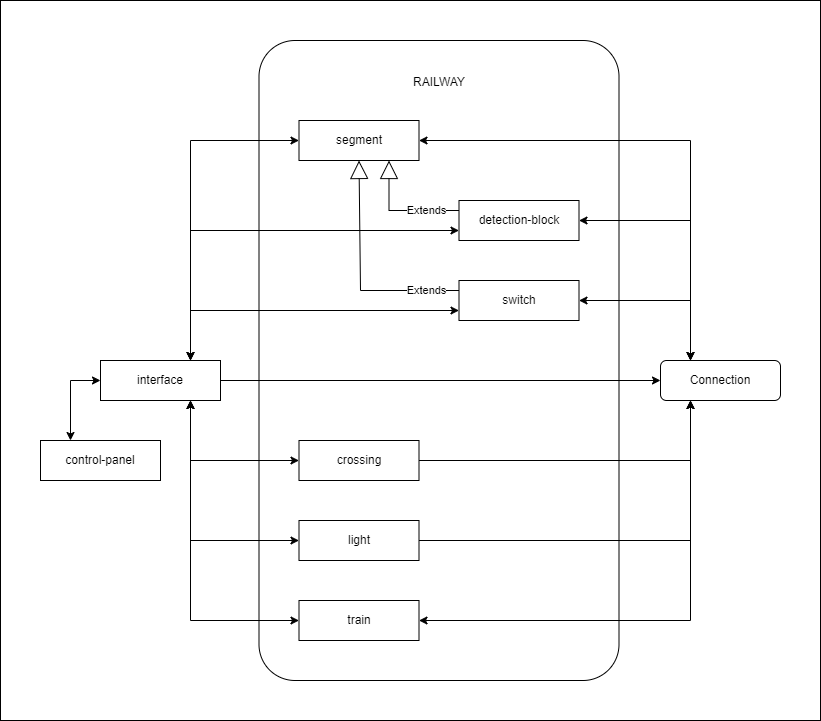

The diagram above was exported from draw.io. Its source (the exported page's mxGraphModel, read from the mxfile embedded in the PNG):
<mxGraphModel dx="1434" dy="854" grid="1" gridSize="10" guides="1" tooltips="1" connect="1" arrows="1" fold="1" page="1" pageScale="1" pageWidth="827" pageHeight="1169" math="0" shadow="0">
  <root>
    <mxCell id="0" />
    <mxCell id="1" parent="0" />
    <mxCell id="ukBYVvb6VeLYnfk-ibtZ-31" value="" style="rounded=0;whiteSpace=wrap;html=1;" parent="1" vertex="1">
      <mxGeometry width="820" height="720" as="geometry" />
    </mxCell>
    <mxCell id="ukBYVvb6VeLYnfk-ibtZ-1" value="interface" style="rounded=0;whiteSpace=wrap;html=1;" parent="1" vertex="1">
      <mxGeometry x="100" y="360" width="120" height="40" as="geometry" />
    </mxCell>
    <mxCell id="ukBYVvb6VeLYnfk-ibtZ-2" value="" style="rounded=1;whiteSpace=wrap;html=1;arcSize=10;" parent="1" vertex="1">
      <mxGeometry x="258.5" y="40" width="360" height="640" as="geometry" />
    </mxCell>
    <mxCell id="ukBYVvb6VeLYnfk-ibtZ-3" value="segment" style="rounded=0;whiteSpace=wrap;html=1;" parent="1" vertex="1">
      <mxGeometry x="298.5" y="120" width="120" height="40" as="geometry" />
    </mxCell>
    <mxCell id="ukBYVvb6VeLYnfk-ibtZ-4" value="detection-block" style="rounded=0;whiteSpace=wrap;html=1;" parent="1" vertex="1">
      <mxGeometry x="458.5" y="200" width="120" height="40" as="geometry" />
    </mxCell>
    <mxCell id="ukBYVvb6VeLYnfk-ibtZ-5" value="switch" style="rounded=0;whiteSpace=wrap;html=1;" parent="1" vertex="1">
      <mxGeometry x="458.5" y="280" width="120" height="40" as="geometry" />
    </mxCell>
    <mxCell id="ukBYVvb6VeLYnfk-ibtZ-6" value="crossing" style="rounded=0;whiteSpace=wrap;html=1;" parent="1" vertex="1">
      <mxGeometry x="298.5" y="440" width="120" height="40" as="geometry" />
    </mxCell>
    <mxCell id="ukBYVvb6VeLYnfk-ibtZ-7" value="light" style="rounded=0;whiteSpace=wrap;html=1;" parent="1" vertex="1">
      <mxGeometry x="298.5" y="520" width="120" height="40" as="geometry" />
    </mxCell>
    <mxCell id="ukBYVvb6VeLYnfk-ibtZ-8" value="train" style="rounded=0;whiteSpace=wrap;html=1;" parent="1" vertex="1">
      <mxGeometry x="298.5" y="600" width="120" height="40" as="geometry" />
    </mxCell>
    <mxCell id="ukBYVvb6VeLYnfk-ibtZ-9" value="Connection" style="rounded=1;whiteSpace=wrap;html=1;" parent="1" vertex="1">
      <mxGeometry x="660" y="360" width="120" height="40" as="geometry" />
    </mxCell>
    <mxCell id="ukBYVvb6VeLYnfk-ibtZ-13" value="" style="endArrow=classic;startArrow=classic;html=1;rounded=0;entryX=0.25;entryY=0;entryDx=0;entryDy=0;" parent="1" source="ukBYVvb6VeLYnfk-ibtZ-3" target="ukBYVvb6VeLYnfk-ibtZ-9" edge="1">
      <mxGeometry width="50" height="50" relative="1" as="geometry">
        <mxPoint x="290" y="320" as="sourcePoint" />
        <mxPoint x="340" y="270" as="targetPoint" />
        <Array as="points">
          <mxPoint x="690" y="140" />
        </Array>
      </mxGeometry>
    </mxCell>
    <mxCell id="ukBYVvb6VeLYnfk-ibtZ-14" value="" style="endArrow=classic;startArrow=classic;html=1;rounded=0;entryX=0.25;entryY=0;entryDx=0;entryDy=0;" parent="1" source="ukBYVvb6VeLYnfk-ibtZ-4" target="ukBYVvb6VeLYnfk-ibtZ-9" edge="1">
      <mxGeometry width="50" height="50" relative="1" as="geometry">
        <mxPoint x="290" y="320" as="sourcePoint" />
        <mxPoint x="700" y="360" as="targetPoint" />
        <Array as="points">
          <mxPoint x="690" y="220" />
        </Array>
      </mxGeometry>
    </mxCell>
    <mxCell id="ukBYVvb6VeLYnfk-ibtZ-15" value="" style="endArrow=classic;startArrow=classic;html=1;rounded=0;entryX=0.25;entryY=0;entryDx=0;entryDy=0;" parent="1" source="ukBYVvb6VeLYnfk-ibtZ-5" target="ukBYVvb6VeLYnfk-ibtZ-9" edge="1">
      <mxGeometry width="50" height="50" relative="1" as="geometry">
        <mxPoint x="290" y="320" as="sourcePoint" />
        <mxPoint x="340" y="270" as="targetPoint" />
        <Array as="points">
          <mxPoint x="690" y="300" />
        </Array>
      </mxGeometry>
    </mxCell>
    <mxCell id="ukBYVvb6VeLYnfk-ibtZ-18" value="" style="endArrow=classic;startArrow=classic;html=1;rounded=0;exitX=1;exitY=0.5;exitDx=0;exitDy=0;entryX=0.25;entryY=1;entryDx=0;entryDy=0;" parent="1" source="ukBYVvb6VeLYnfk-ibtZ-8" target="ukBYVvb6VeLYnfk-ibtZ-9" edge="1">
      <mxGeometry width="50" height="50" relative="1" as="geometry">
        <mxPoint x="290" y="320" as="sourcePoint" />
        <mxPoint x="340" y="270" as="targetPoint" />
        <Array as="points">
          <mxPoint x="690" y="620" />
        </Array>
      </mxGeometry>
    </mxCell>
    <mxCell id="ukBYVvb6VeLYnfk-ibtZ-19" value="" style="endArrow=classic;startArrow=classic;html=1;rounded=0;exitX=0.75;exitY=0;exitDx=0;exitDy=0;" parent="1" source="ukBYVvb6VeLYnfk-ibtZ-1" target="ukBYVvb6VeLYnfk-ibtZ-3" edge="1">
      <mxGeometry width="50" height="50" relative="1" as="geometry">
        <mxPoint x="145" y="480" as="sourcePoint" />
        <mxPoint x="365" y="440" as="targetPoint" />
        <Array as="points">
          <mxPoint x="190" y="140" />
        </Array>
      </mxGeometry>
    </mxCell>
    <mxCell id="ukBYVvb6VeLYnfk-ibtZ-20" value="" style="endArrow=classic;html=1;rounded=0;" parent="1" source="ukBYVvb6VeLYnfk-ibtZ-1" target="ukBYVvb6VeLYnfk-ibtZ-9" edge="1">
      <mxGeometry width="50" height="50" relative="1" as="geometry">
        <mxPoint x="290" y="510" as="sourcePoint" />
        <mxPoint x="340" y="460" as="targetPoint" />
      </mxGeometry>
    </mxCell>
    <mxCell id="ukBYVvb6VeLYnfk-ibtZ-21" value="" style="endArrow=classic;startArrow=classic;html=1;rounded=0;entryX=0;entryY=0.75;entryDx=0;entryDy=0;exitX=0.75;exitY=0;exitDx=0;exitDy=0;" parent="1" source="ukBYVvb6VeLYnfk-ibtZ-1" target="ukBYVvb6VeLYnfk-ibtZ-5" edge="1">
      <mxGeometry width="50" height="50" relative="1" as="geometry">
        <mxPoint x="125" y="360" as="sourcePoint" />
        <mxPoint x="175" y="290" as="targetPoint" />
        <Array as="points">
          <mxPoint x="190" y="310" />
        </Array>
      </mxGeometry>
    </mxCell>
    <mxCell id="ukBYVvb6VeLYnfk-ibtZ-22" value="" style="endArrow=classic;startArrow=classic;html=1;rounded=0;entryX=0;entryY=0.75;entryDx=0;entryDy=0;exitX=0.75;exitY=0;exitDx=0;exitDy=0;" parent="1" source="ukBYVvb6VeLYnfk-ibtZ-1" target="ukBYVvb6VeLYnfk-ibtZ-4" edge="1">
      <mxGeometry width="50" height="50" relative="1" as="geometry">
        <mxPoint x="315" y="410" as="sourcePoint" />
        <mxPoint x="185" y="250" as="targetPoint" />
        <Array as="points">
          <mxPoint x="190" y="230" />
        </Array>
      </mxGeometry>
    </mxCell>
    <mxCell id="ukBYVvb6VeLYnfk-ibtZ-23" value="" style="endArrow=classic;startArrow=classic;html=1;rounded=0;exitX=0.75;exitY=1;exitDx=0;exitDy=0;" parent="1" source="ukBYVvb6VeLYnfk-ibtZ-1" target="ukBYVvb6VeLYnfk-ibtZ-6" edge="1">
      <mxGeometry width="50" height="50" relative="1" as="geometry">
        <mxPoint x="315" y="410" as="sourcePoint" />
        <mxPoint x="365" y="360" as="targetPoint" />
        <Array as="points">
          <mxPoint x="190" y="460" />
        </Array>
      </mxGeometry>
    </mxCell>
    <mxCell id="ukBYVvb6VeLYnfk-ibtZ-24" value="" style="endArrow=classic;startArrow=classic;html=1;rounded=0;exitX=0.75;exitY=1;exitDx=0;exitDy=0;" parent="1" source="ukBYVvb6VeLYnfk-ibtZ-1" target="ukBYVvb6VeLYnfk-ibtZ-7" edge="1">
      <mxGeometry width="50" height="50" relative="1" as="geometry">
        <mxPoint x="315" y="410" as="sourcePoint" />
        <mxPoint x="365" y="360" as="targetPoint" />
        <Array as="points">
          <mxPoint x="190" y="540" />
        </Array>
      </mxGeometry>
    </mxCell>
    <mxCell id="ukBYVvb6VeLYnfk-ibtZ-25" value="" style="endArrow=classic;startArrow=classic;html=1;rounded=0;exitX=0.75;exitY=1;exitDx=0;exitDy=0;" parent="1" source="ukBYVvb6VeLYnfk-ibtZ-1" target="ukBYVvb6VeLYnfk-ibtZ-8" edge="1">
      <mxGeometry width="50" height="50" relative="1" as="geometry">
        <mxPoint x="315" y="410" as="sourcePoint" />
        <mxPoint x="365" y="360" as="targetPoint" />
        <Array as="points">
          <mxPoint x="190" y="620" />
        </Array>
      </mxGeometry>
    </mxCell>
    <mxCell id="ukBYVvb6VeLYnfk-ibtZ-26" value="Extends" style="endArrow=block;endSize=16;endFill=0;html=1;rounded=0;exitX=0;exitY=0.25;exitDx=0;exitDy=0;entryX=0.5;entryY=1;entryDx=0;entryDy=0;" parent="1" source="ukBYVvb6VeLYnfk-ibtZ-5" target="ukBYVvb6VeLYnfk-ibtZ-3" edge="1">
      <mxGeometry x="-0.7131" width="160" relative="1" as="geometry">
        <mxPoint x="468.5" y="279.9999999999999" as="sourcePoint" />
        <mxPoint x="338.5" y="160" as="targetPoint" />
        <Array as="points">
          <mxPoint x="360" y="290" />
        </Array>
        <mxPoint as="offset" />
      </mxGeometry>
    </mxCell>
    <mxCell id="ukBYVvb6VeLYnfk-ibtZ-27" value="Extends" style="endArrow=block;endSize=16;endFill=0;html=1;rounded=0;exitX=0;exitY=0.25;exitDx=0;exitDy=0;entryX=0.75;entryY=1;entryDx=0;entryDy=0;" parent="1" source="ukBYVvb6VeLYnfk-ibtZ-4" target="ukBYVvb6VeLYnfk-ibtZ-3" edge="1">
      <mxGeometry x="-0.4417" width="160" relative="1" as="geometry">
        <mxPoint x="289.5" y="380" as="sourcePoint" />
        <mxPoint x="399.5" y="160" as="targetPoint" />
        <Array as="points">
          <mxPoint x="388.5" y="210" />
        </Array>
        <mxPoint as="offset" />
      </mxGeometry>
    </mxCell>
    <mxCell id="ukBYVvb6VeLYnfk-ibtZ-28" value="RAILWAY" style="text;html=1;align=center;verticalAlign=middle;whiteSpace=wrap;rounded=0;" parent="1" vertex="1">
      <mxGeometry x="408.5" y="67" width="60" height="30" as="geometry" />
    </mxCell>
    <mxCell id="ukBYVvb6VeLYnfk-ibtZ-29" value="" style="endArrow=classic;html=1;rounded=0;entryX=0.25;entryY=1;entryDx=0;entryDy=0;" parent="1" source="ukBYVvb6VeLYnfk-ibtZ-6" target="ukBYVvb6VeLYnfk-ibtZ-9" edge="1">
      <mxGeometry width="50" height="50" relative="1" as="geometry">
        <mxPoint x="170" y="370" as="sourcePoint" />
        <mxPoint x="670" y="370" as="targetPoint" />
        <Array as="points">
          <mxPoint x="690" y="460" />
        </Array>
      </mxGeometry>
    </mxCell>
    <mxCell id="ukBYVvb6VeLYnfk-ibtZ-30" value="" style="endArrow=classic;html=1;rounded=0;entryX=0.25;entryY=1;entryDx=0;entryDy=0;" parent="1" source="ukBYVvb6VeLYnfk-ibtZ-7" target="ukBYVvb6VeLYnfk-ibtZ-9" edge="1">
      <mxGeometry width="50" height="50" relative="1" as="geometry">
        <mxPoint x="370" y="421" as="sourcePoint" />
        <mxPoint x="670" y="379" as="targetPoint" />
        <Array as="points">
          <mxPoint x="690" y="540" />
        </Array>
      </mxGeometry>
    </mxCell>
    <mxCell id="oFf1wwGIK7r01y8ad1rj-1" value="control-panel" style="rounded=0;whiteSpace=wrap;html=1;" vertex="1" parent="1">
      <mxGeometry x="40" y="440" width="120" height="40" as="geometry" />
    </mxCell>
    <mxCell id="oFf1wwGIK7r01y8ad1rj-3" value="" style="endArrow=classic;startArrow=classic;html=1;rounded=0;entryX=0;entryY=0.5;entryDx=0;entryDy=0;exitX=0.25;exitY=0;exitDx=0;exitDy=0;" edge="1" parent="1" source="oFf1wwGIK7r01y8ad1rj-1" target="ukBYVvb6VeLYnfk-ibtZ-1">
      <mxGeometry width="50" height="50" relative="1" as="geometry">
        <mxPoint x="390" y="580" as="sourcePoint" />
        <mxPoint x="440" y="530" as="targetPoint" />
        <Array as="points">
          <mxPoint x="70" y="380" />
        </Array>
      </mxGeometry>
    </mxCell>
  </root>
</mxGraphModel>